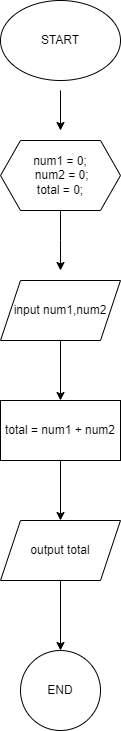

The diagram above was exported from draw.io. Its source (the exported page's mxGraphModel, read from the mxfile embedded in the PNG):
<mxGraphModel dx="281" dy="521" grid="1" gridSize="10" guides="1" tooltips="1" connect="1" arrows="1" fold="1" page="1" pageScale="1" pageWidth="850" pageHeight="1100" math="0" shadow="0">
  <root>
    <mxCell id="0" />
    <mxCell id="1" parent="0" />
    <mxCell id="jddcLoo3AmfTPQosF4cc-1" value="START" style="ellipse;whiteSpace=wrap;html=1;" vertex="1" parent="1">
      <mxGeometry x="40" y="40" width="120" height="80" as="geometry" />
    </mxCell>
    <mxCell id="jddcLoo3AmfTPQosF4cc-7" style="edgeStyle=orthogonalEdgeStyle;rounded=0;orthogonalLoop=1;jettySize=auto;html=1;" edge="1" parent="1" source="jddcLoo3AmfTPQosF4cc-2">
      <mxGeometry relative="1" as="geometry">
        <mxPoint x="100" y="310" as="targetPoint" />
      </mxGeometry>
    </mxCell>
    <mxCell id="jddcLoo3AmfTPQosF4cc-2" value="num1 = 0;&lt;br&gt;&amp;nbsp;num2 = 0; &lt;br&gt;total = 0;" style="shape=hexagon;perimeter=hexagonPerimeter2;whiteSpace=wrap;html=1;fixedSize=1;" vertex="1" parent="1">
      <mxGeometry x="40" y="180" width="120" height="70" as="geometry" />
    </mxCell>
    <mxCell id="jddcLoo3AmfTPQosF4cc-3" value="" style="endArrow=classic;html=1;rounded=0;" edge="1" parent="1">
      <mxGeometry width="50" height="50" relative="1" as="geometry">
        <mxPoint x="100" y="130" as="sourcePoint" />
        <mxPoint x="100" y="170" as="targetPoint" />
      </mxGeometry>
    </mxCell>
    <mxCell id="jddcLoo3AmfTPQosF4cc-10" style="edgeStyle=orthogonalEdgeStyle;rounded=0;orthogonalLoop=1;jettySize=auto;html=1;entryX=0.5;entryY=0;entryDx=0;entryDy=0;" edge="1" parent="1" source="jddcLoo3AmfTPQosF4cc-4" target="jddcLoo3AmfTPQosF4cc-8">
      <mxGeometry relative="1" as="geometry" />
    </mxCell>
    <mxCell id="jddcLoo3AmfTPQosF4cc-4" value="input num1,num2" style="shape=parallelogram;perimeter=parallelogramPerimeter;whiteSpace=wrap;html=1;fixedSize=1;" vertex="1" parent="1">
      <mxGeometry x="40" y="320" width="120" height="60" as="geometry" />
    </mxCell>
    <mxCell id="jddcLoo3AmfTPQosF4cc-12" style="edgeStyle=orthogonalEdgeStyle;rounded=0;orthogonalLoop=1;jettySize=auto;html=1;entryX=0.5;entryY=0;entryDx=0;entryDy=0;" edge="1" parent="1" source="jddcLoo3AmfTPQosF4cc-8" target="jddcLoo3AmfTPQosF4cc-11">
      <mxGeometry relative="1" as="geometry" />
    </mxCell>
    <mxCell id="jddcLoo3AmfTPQosF4cc-8" value="total = num1 + num2" style="rounded=0;whiteSpace=wrap;html=1;" vertex="1" parent="1">
      <mxGeometry x="40" y="440" width="120" height="60" as="geometry" />
    </mxCell>
    <mxCell id="jddcLoo3AmfTPQosF4cc-14" value="" style="edgeStyle=orthogonalEdgeStyle;rounded=0;orthogonalLoop=1;jettySize=auto;html=1;" edge="1" parent="1" source="jddcLoo3AmfTPQosF4cc-11" target="jddcLoo3AmfTPQosF4cc-13">
      <mxGeometry relative="1" as="geometry" />
    </mxCell>
    <mxCell id="jddcLoo3AmfTPQosF4cc-11" value="output total" style="shape=parallelogram;perimeter=parallelogramPerimeter;whiteSpace=wrap;html=1;fixedSize=1;" vertex="1" parent="1">
      <mxGeometry x="40" y="560" width="120" height="60" as="geometry" />
    </mxCell>
    <mxCell id="jddcLoo3AmfTPQosF4cc-13" value="END" style="ellipse;whiteSpace=wrap;html=1;" vertex="1" parent="1">
      <mxGeometry x="60" y="690" width="80" height="80" as="geometry" />
    </mxCell>
  </root>
</mxGraphModel>